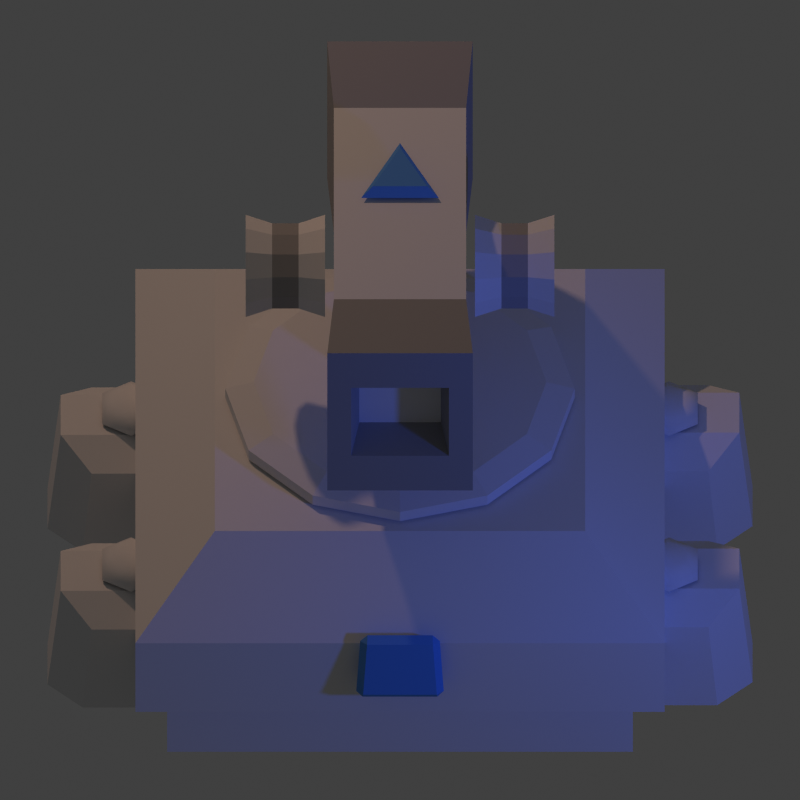 # Source: tower-missile-1.blend  (saved by Blender 2.73.0; exported with 4.5.12 LTS)
import bpy
from mathutils import Matrix  # noqa: F401  (used for matrix-valued properties, if any)

bpy.ops.wm.read_factory_settings(use_empty=True)
scene = bpy.context.scene
scene.name = 'Scene'

# ---- collections
col_collection_1 = bpy.data.collections.new('Collection 1'); scene.collection.children.link(col_collection_1)

# ---- materials (node trees are filled in below, after node groups)
mat_material = bpy.data.materials.new('Material')
mat_material.alpha_threshold = 0.0
mat_material.use_transparent_shadow = False
mat_material.roughness = 0.5
mat_material.specular_intensity = 0.8
mat_material_001 = bpy.data.materials.new('Material.001')
mat_material_001.alpha_threshold = 0.0
mat_material_001.use_transparent_shadow = False
mat_material_001.diffuse_color = (0.3506, 0.3506, 0.3506, 1.0)
mat_material_001.roughness = 0.5
mat_black = bpy.data.materials.new('Black')
mat_black.alpha_threshold = 0.0
mat_black.use_transparent_shadow = False
mat_black.diffuse_color = (0.01002, 0.01002, 0.01002, 1.0)
mat_black.roughness = 0.5
mat_black.specular_intensity = 0.0
mat_black.line_color = (0.0, 0.0, 0.0, 1.0)
mat_material_002 = bpy.data.materials.new('Material.002')
mat_material_002.alpha_threshold = 0.0
mat_material_002.use_transparent_shadow = False
mat_material_002.diffuse_color = (0.1107, 0.3187, 0.8, 1.0)
mat_material_002.roughness = 0.5
mat_default = bpy.data.materials.new('Default')
mat_default.alpha_threshold = 0.0
mat_default.use_transparent_shadow = False
mat_default.roughness = 0.5
mat_default.specular_intensity = 1.0
mat_default.line_color = (0.0, 0.0, 0.0, 1.0)
mat_default_002 = bpy.data.materials.new('Default.002')
mat_default_002.alpha_threshold = 0.0
mat_default_002.use_transparent_shadow = False
mat_default_002.roughness = 0.5
mat_default_002.specular_intensity = 1.0
mat_default_002.line_color = (0.0, 0.0, 0.0, 1.0)

# ---- material node trees

# ---- world
world_world = bpy.data.worlds.new('World'); scene.world = world_world
world_world.color = (0.05088, 0.05088, 0.05088)
world_world.use_sun_shadow = False
world_world.sun_shadow_jitter_overblur = 0.0
world_world.cycles.sampling_method = 'MANUAL'
world_world.cycles.sample_map_resolution = 256

# ---- cameras
cam_camera = bpy.data.cameras.new('Camera')
cam_camera.type = 'ORTHO'
cam_camera.clip_end = 100.0
cam_camera.lens = 70.0
cam_camera.sensor_width = 32.0
cam_camera.sensor_height = 18.0
cam_camera.ortho_scale = 1.814
cam_camera.dof.focus_distance = 0.0
cam_camera.dof.aperture_fstop = 128.0

# ---- lights
light_lamp_001 = bpy.data.lights.new('Lamp.001', 'POINT')
light_lamp_001.color = (0.05581, 0.1399, 1.0)
light_lamp_001.transmission_factor = 0.0
light_lamp_001.cutoff_distance = 30.0
light_lamp_001.energy = 70.0
light_lamp_001.shadow_buffer_clip_start = 1.001
light_lamp_001.shadow_soft_size = 0.1
light_lamp_001.shadow_maximum_resolution = 0.006
light_lamp_001.use_absolute_resolution = True
light_lamp_001.cycles.use_multiple_importance_sampling = False
light_lamp = bpy.data.lights.new('Lamp', 'POINT')
light_lamp.color = (0.8389, 0.5141, 0.3541)
light_lamp.transmission_factor = 0.0
light_lamp.cutoff_distance = 30.0
light_lamp.energy = 150.0
light_lamp.shadow_buffer_clip_start = 1.001
light_lamp.shadow_soft_size = 0.1
light_lamp.shadow_maximum_resolution = 0.006
light_lamp.use_absolute_resolution = True
light_lamp.cycles.use_multiple_importance_sampling = False

# ---- meshes
me_cylinder_002 = bpy.data.meshes.new('Cylinder.002')
me_cylinder_002.from_pydata([(1.085e-08, 0.056, 0.2225), (6.262e-09, 0.056, -0.0225), (-0.028, 0.0485, 0.2225), (-0.028, 0.0485, -0.0225), (-0.0485, 0.028, 0.2225), (-0.0485, 0.028, -0.0225), (-0.056, 1.52e-08, 0.2225), (-0.056, -9.832e-09, -0.0225), (-0.0485, -0.028, 0.2225), (-0.0485, -0.028, -0.0225), (-0.028, -0.0485, 0.2225), (-0.028, -0.0485, -0.0225), (-1.452e-08, -0.056, 0.2225), (-1.911e-08, -0.056, -0.0225), (0.028, -0.0485, 0.2225), (0.028, -0.0485, -0.0225), (0.0485, -0.028, 0.2225), (0.0485, -0.028, -0.0225), (0.056, -2.53e-08, 0.2225), (0.056, -5.033e-08, -0.0225), (0.0485, 0.028, 0.2225), (0.0485, 0.028, -0.0225), (0.028, 0.0485, 0.2225), (0.028, 0.0485, -0.0225), (3.689e-08, 0.3962, -0.0725), (-0.1981, 0.3431, -0.0725), (-0.3431, 0.1981, -0.0725), (-0.3962, 3.293e-08, -0.0725), (-0.3431, -0.1981, -0.0725), (-0.1981, -0.3431, -0.0725), (-1.426e-07, -0.3962, -0.0725), (0.1981, -0.3431, -0.0725), (0.3431, -0.1981, -0.0725), (0.3962, -2.536e-07, -0.0725), (0.3431, 0.1981, -0.0725), (0.1981, 0.3431, -0.0725), (4.387e-08, 0.3962, -0.04317), (4.162e-08, 0.3322, -0.0225), (-0.1661, 0.2877, -0.0225), (-0.1981, 0.3431, -0.04317), (-0.2877, 0.1661, -0.0225), (-0.3431, 0.1981, -0.04317), (-0.3322, 9.873e-08, -0.0225), (-0.3962, 8.562e-08, -0.04317), (-0.2877, -0.1661, -0.0225), (-0.3431, -0.1981, -0.04317), (-0.1661, -0.2877, -0.0225), (-0.1981, -0.3431, -0.04317), (-1.089e-07, -0.3322, -0.0225), (-1.356e-07, -0.3962, -0.04317), (0.1661, -0.2877, -0.0225), (0.1981, -0.3431, -0.04317), (0.2877, -0.1661, -0.0225), (0.3431, -0.1981, -0.04317), (0.3322, -1.415e-07, -0.0225), (0.3962, -2.009e-07, -0.04317), (0.2877, 0.1661, -0.0225), (0.3431, 0.1981, -0.04317), (0.1661, 0.2877, -0.0225), (0.1981, 0.3431, -0.04317)], [], [(0, 1, 3, 2), (2, 3, 5, 4), (4, 5, 7, 6), (6, 7, 9, 8), (8, 9, 11, 10), (10, 11, 13, 12), (12, 13, 15, 14), (14, 15, 17, 16), (16, 17, 19, 18), (18, 19, 21, 20), (39, 36, 24, 25), (22, 23, 1, 0), (20, 21, 23, 22), (0, 2, 4, 6, 8, 10, 12, 14, 16, 18, 20, 22), (1, 23, 58, 37), (59, 57, 34, 35), (57, 55, 33, 34), (55, 53, 32, 33), (53, 51, 31, 32), (51, 49, 30, 31), (49, 47, 29, 30), (47, 45, 28, 29), (45, 43, 27, 28), (43, 41, 26, 27), (41, 39, 25, 26), (36, 59, 35, 24), (25, 24, 35, 34, 33, 32, 31, 30, 29, 28, 27, 26), (23, 21, 56, 58), (21, 19, 54, 56), (19, 17, 52, 54), (17, 15, 50, 52), (15, 13, 48, 50), (13, 11, 46, 48), (11, 9, 44, 46), (9, 7, 42, 44), (7, 5, 40, 42), (5, 3, 38, 40), (38, 37, 36, 39), (40, 38, 39, 41), (42, 40, 41, 43), (44, 42, 43, 45), (46, 44, 45, 47), (48, 46, 47, 49), (50, 48, 49, 51), (52, 50, 51, 53), (54, 52, 53, 55), (56, 54, 55, 57), (58, 56, 57, 59), (37, 58, 59, 36), (3, 1, 37, 38)])
me_cylinder_002.materials.append(mat_material)
me_cylinder_002.use_remesh_preserve_volume = False
me_cylinder_002.use_remesh_preserve_attributes = False
me_cylinder_002.use_mirror_vertex_groups = False
me_cylinder_002.update()
me_cube_007 = bpy.data.meshes.new('Cube.007')
me_cube_007.from_pydata([(-0.165, -0.5, -0.22), (0.165, -0.5, -0.22), (-0.165, -0.5, 0.22), (0.165, -0.5, 0.22), (-0.15, -0.3067, 0.2), (-0.15, -0.3067, -0.2), (0.15, -0.3067, 0.2), (0.15, -0.3067, -0.2), (-0.1109, -0.5, -0.109), (-0.1109, -0.5, 0.109), (0.1109, -0.5, 0.109), (0.1109, -0.5, -0.109), (-0.09239, -0.4105, -0.09085), (-0.09239, -0.4105, 0.09085), (0.09239, -0.4105, 0.09085), (0.09239, -0.4105, -0.09085), (-0.15, -2.842e-14, 0.2), (-0.15, -2.842e-14, -0.2), (0.15, -2.842e-14, 0.2), (0.15, -2.842e-14, -0.2)], [], [(6, 3, 1, 7), (8, 11, 15, 12), (3, 6, 4, 2), (0, 5, 7, 1), (18, 6, 7, 19), (2, 4, 5, 0), (8, 9, 2, 0), (10, 11, 1, 3), (9, 10, 3, 2), (11, 8, 0, 1), (14, 13, 12, 15), (10, 9, 13, 14), (11, 10, 14, 15), (9, 8, 12, 13), (4, 16, 17, 5), (5, 17, 19, 7), (6, 18, 16, 4)])
me_cube_007.polygons.foreach_set('material_index', [1, 1, 1, 1, 0, 1, 1, 1, 1, 1, 0, 1, 1, 1, 0, 0, 0])
me_cube_007.materials.append(mat_material)
me_cube_007.materials.append(mat_material_001)
me_cube_007.materials.append(mat_black)
me_cube_007.use_remesh_preserve_volume = False
me_cube_007.use_remesh_preserve_attributes = False
me_cube_007.use_mirror_vertex_groups = False
me_cube_007.update()
me_cylinder_001 = bpy.data.meshes.new('Cylinder.001')
me_cylinder_001.from_pydata([(-0.09, -5.828e-10, 0.12), (0.09, -9.694e-10, 0.12), (-0.09, 0.06, 0.1039), (0.09, 0.06, 0.1039), (-0.09, 0.1039, 0.06), (0.09, 0.1039, 0.06), (-0.09, 0.12, 2.704e-09), (0.09, 0.12, -6.738e-09), (-0.09, 0.1039, -0.06), (0.09, 0.1039, -0.06), (-0.09, 0.06, -0.1039), (0.09, 0.06, -0.1039), (-0.09, 1.754e-08, -0.12), (0.09, 1.715e-08, -0.12), (-0.09, -0.06, -0.1039), (0.09, -0.06, -0.1039), (-0.09, -0.1039, -0.06), (0.09, -0.1039, -0.06), (-0.09, -0.12, -4.784e-08), (0.09, -0.12, -5.728e-08), (-0.09, -0.1039, 0.06), (0.09, -0.1039, 0.06), (-0.09, -0.06, 0.1039), (0.09, -0.06, 0.1039), (-0.03, 2.543e-10, 0.1), (0.03, -4.095e-10, 0.1), (0.03, 0.05, 0.0866), (-0.03, 0.05, 0.0866), (0.03, 0.0866, 0.05), (-0.03, 0.0866, 0.05), (0.03, 0.1, -5.682e-09), (-0.03, 0.1, -3.06e-09), (0.03, 0.0866, -0.05), (-0.03, 0.0866, -0.05), (0.03, 0.05, -0.0866), (-0.03, 0.05, -0.0866), (0.03, 1.469e-08, -0.1), (-0.03, 1.535e-08, -0.1), (0.03, -0.05, -0.0866), (-0.03, -0.05, -0.0866), (0.03, -0.0866, -0.05), (-0.03, -0.0866, -0.05), (0.03, -0.1, -4.78e-08), (-0.03, -0.1, -4.518e-08), (0.03, -0.0866, 0.05), (-0.03, -0.0866, 0.05), (0.03, -0.05, 0.0866), (-0.03, -0.05, 0.0866), (-0.08825, 4.053e-09, 0.07109), (-0.08825, 0.03554, 0.06156), (0.08825, 0.03554, 0.06156), (0.08825, 4e-09, 0.07109), (-0.08825, 0.06156, 0.03554), (0.08825, 0.06156, 0.03554), (-0.08825, 0.07109, 2.167e-09), (0.08825, 0.07109, -5.404e-09), (-0.08825, 0.06156, -0.03554), (0.08825, 0.06156, -0.03554), (-0.08825, 0.03554, -0.06156), (0.08825, 0.03554, -0.06156), (-0.08825, 8.817e-09, -0.07109), (0.08825, 8.764e-09, -0.07109), (-0.08825, -0.03554, -0.06156), (0.08825, -0.03554, -0.06156), (-0.08825, -0.06156, -0.03554), (0.08825, -0.06156, -0.03554), (-0.08825, -0.07109, -2.74e-08), (0.08825, -0.07109, -3.551e-08), (-0.08825, -0.06156, 0.03554), (0.08825, -0.06156, 0.03554), (-0.08825, -0.03554, 0.06156), (0.08825, -0.03554, 0.06156)], [], [(25, 1, 3, 26), (26, 3, 5, 28), (28, 5, 7, 30), (30, 7, 9, 32), (32, 9, 11, 34), (34, 11, 13, 36), (36, 13, 15, 38), (38, 15, 17, 40), (40, 17, 19, 42), (42, 19, 21, 44), (50, 51, 71, 69, 67, 65, 63, 61, 59, 57, 55, 53), (46, 23, 1, 25), (44, 21, 23, 46), (48, 49, 52, 54, 56, 58, 60, 62, 64, 66, 68, 70), (20, 45, 47, 22), (45, 44, 46, 47), (22, 47, 24, 0), (47, 46, 25, 24), (18, 43, 45, 20), (43, 42, 44, 45), (16, 41, 43, 18), (41, 40, 42, 43), (14, 39, 41, 16), (39, 38, 40, 41), (12, 37, 39, 14), (37, 36, 38, 39), (10, 35, 37, 12), (35, 34, 36, 37), (8, 33, 35, 10), (33, 32, 34, 35), (6, 31, 33, 8), (31, 30, 32, 33), (4, 29, 31, 6), (29, 28, 30, 31), (2, 27, 29, 4), (27, 26, 28, 29), (0, 24, 27, 2), (24, 25, 26, 27), (49, 48, 0, 2), (51, 50, 3, 1), (52, 49, 2, 4), (50, 53, 5, 3), (54, 52, 4, 6), (53, 55, 7, 5), (56, 54, 6, 8), (55, 57, 9, 7), (58, 56, 8, 10), (57, 59, 11, 9), (60, 58, 10, 12), (59, 61, 13, 11), (62, 60, 12, 14), (61, 63, 15, 13), (64, 62, 14, 16), (63, 65, 17, 15), (66, 64, 16, 18), (65, 67, 19, 17), (68, 66, 18, 20), (67, 69, 21, 19), (70, 68, 20, 22), (69, 71, 23, 21), (48, 70, 22, 0), (71, 51, 1, 23)])
me_cylinder_001.polygons.foreach_set('material_index', [0, 0, 0, 0, 0, 0, 0, 0, 0, 0, 1, 0, 0, 1, 0, 1, 0, 1, 0, 1, 0, 1, 0, 1, 0, 1, 0, 1, 0, 1, 0, 1, 0, 1, 0, 1, 0, 1, 0, 0, 0, 0, 0, 0, 0, 0, 0, 0, 0, 0, 0, 0, 0, 0, 0, 0, 0, 0, 0, 0, 0, 0])
me_cylinder_001.materials.append(mat_material)
me_cylinder_001.materials.append(mat_material_001)
me_cylinder_001.use_remesh_preserve_volume = False
me_cylinder_001.use_remesh_preserve_attributes = False
me_cylinder_001.use_mirror_vertex_groups = False
me_cylinder_001.update()
me_cone = bpy.data.meshes.new('Cone')
me_cone.from_pydata([(4.172e-10, 0.072, 0.0), (0.036, 0.06235, 0.0), (0.06235, 0.036, 0.0), (0.072, 1.274e-08, 0.0), (0.06235, -0.036, 0.0), (0.036, -0.06235, 0.0), (1.129e-08, -0.072, 0.0), (-5.364e-10, 1.04e-08, 0.32), (-0.036, -0.06235, 0.0), (-0.06235, -0.036, 0.0), (-0.072, -1.759e-08, 0.0), (-0.06235, 0.036, 0.0), (-0.036, 0.06235, 0.0), (0.04479, 0.02586, 0.2155), (0.02586, 0.04479, 0.2155), (-3.281e-08, 0.05171, 0.2155), (-0.02586, 0.04479, 0.2155), (-0.04479, 0.02586, 0.2155), (-0.05171, 4.724e-08, 0.2155), (-2.5e-08, -0.05171, 0.2155), (-0.04479, -0.02586, 0.2155), (-0.02586, -0.04479, 0.2155), (0.02586, -0.04478, 0.2155), (0.04479, -0.02586, 0.2155), (0.05171, 6.902e-08, 0.2155), (0.05598, 0.03232, 0.1455), (0.03232, 0.05598, 0.1455), (-0.03232, 0.05598, 0.1455), (-0.05598, 0.03232, 0.1455), (-0.06464, 3.091e-08, 0.1455), (7.297e-09, -0.06464, 0.1455), (-0.05598, -0.03232, 0.1455), (-0.03232, -0.05598, 0.1455), (0.03232, -0.05598, 0.1455), (0.05598, -0.03232, 0.1455), (0.06464, 5.814e-08, 0.1455), (-2.464e-09, 0.06464, 0.1455)], [], [(17, 7, 16), (15, 7, 14), (18, 7, 17), (20, 7, 18), (21, 7, 20), (19, 7, 21), (22, 7, 19), (23, 7, 22), (24, 7, 23), (13, 7, 24), (16, 7, 15), (14, 7, 13), (0, 1, 2, 3, 4, 5, 6, 8, 9, 10, 11, 12), (26, 14, 13, 25), (27, 16, 15, 36), (25, 13, 24, 35), (35, 24, 23, 34), (34, 23, 22, 33), (33, 22, 19, 30), (30, 19, 21, 32), (32, 21, 20, 31), (31, 20, 18, 29), (29, 18, 17, 28), (36, 15, 14, 26), (28, 17, 16, 27), (11, 28, 27, 12), (0, 36, 26, 1), (10, 29, 28, 11), (9, 31, 29, 10), (8, 32, 31, 9), (6, 30, 32, 8), (5, 33, 30, 6), (4, 34, 33, 5), (3, 35, 34, 4), (2, 25, 35, 3), (12, 27, 36, 0), (1, 26, 25, 2)])
me_cone.materials.append(mat_material)
me_cone.use_remesh_preserve_volume = False
me_cone.use_remesh_preserve_attributes = False
me_cone.use_mirror_vertex_groups = False
me_cone.update()
me_plane = bpy.data.meshes.new('Plane')
me_plane.from_pydata([(-0.088, -0.092, -1.164e-10), (0.088, -0.092, -1.164e-10), (0.0616, -0.0744, 0.02), (-0.0616, -0.0744, 0.02), (0.0, 0.084, -1.164e-10), (0.0, 0.0488, 0.02)], [], [(1, 4, 5, 2), (0, 4, 1), (3, 2, 5), (4, 0, 3, 5), (0, 1, 2, 3)])
me_plane.materials.append(mat_material_002)
me_plane.use_remesh_preserve_volume = False
me_plane.use_remesh_preserve_attributes = False
me_plane.use_mirror_vertex_groups = False
me_plane.update()
me_cube_005 = bpy.data.meshes.new('Cube.005')
me_cube_005.from_pydata([(0.08932, 0.03179, 0.07898), (-0.08932, 0.03179, 0.07898), (0.1003, -0.001031, -0.08514), (-0.1003, -0.001031, -0.08514), (-0.1003, -0.03179, -0.07898), (0.1003, -0.03179, -0.07898), (-0.08932, 0.001031, 0.08514), (0.08932, 0.001031, 0.08514)], [], [(2, 3, 1, 0), (2, 0, 7, 5), (1, 3, 4, 6), (3, 2, 5, 4), (5, 7, 6, 4), (0, 1, 6, 7)])
me_cube_005.materials.append(mat_material_002)
me_cube_005.use_remesh_preserve_volume = False
me_cube_005.use_remesh_preserve_attributes = False
me_cube_005.use_mirror_vertex_groups = False
me_cube_005.update()
me_cube_009 = bpy.data.meshes.new('Cube.009')
me_cube_009.from_pydata([(-0.15, -0.15, 0.0), (-0.15, 0.15, 0.0), (0.15, 0.15, 0.0), (0.15, -0.15, 0.0), (-0.15, -0.15, 0.3), (-0.15, 0.15, 0.3), (0.15, 0.15, 0.3), (0.15, -0.15, 0.3)], [], [(4, 5, 1, 0), (5, 6, 2, 1), (6, 7, 3, 2), (7, 4, 0, 3), (0, 1, 2, 3), (7, 6, 5, 4)])
me_cube_009.polygons.foreach_set('material_index', [0, 0, 0, 1, 0, 0])
me_cube_009.materials.append(mat_material)
me_cube_009.materials.append(mat_material_001)
me_cube_009.use_remesh_preserve_volume = False
me_cube_009.use_remesh_preserve_attributes = False
me_cube_009.use_mirror_vertex_groups = False
me_cube_009.update()
me_cube_008 = bpy.data.meshes.new('Cube.008')
me_cube_008.from_pydata([(-0.03944, -0.1382, 0.0), (-0.03944, 0.1382, 0.0), (0.15, 0.1382, 0.0), (0.15, -0.1382, 0.0), (-0.01944, -0.1382, 0.25), (-0.01944, 0.1382, 0.25), (0.15, 0.1382, 0.25), (0.15, -0.1382, 0.25), (-0.08944, -0.064, 0.3), (-0.08944, 0.064, 0.3), (-0.1194, 0.064, 0.0), (-0.1194, -0.064, 0.0), (0.15, 0.064, 0.3), (0.15, -0.064, 0.3), (0.15, -0.064, 0.0), (0.15, 0.064, 0.0)], [], [(9, 5, 1, 10), (5, 6, 2, 1), (13, 7, 3, 14), (7, 4, 0, 3), (10, 1, 2, 15), (12, 6, 5, 9), (7, 13, 8, 4), (13, 12, 9, 8), (0, 11, 14, 3), (11, 10, 15, 14), (6, 12, 15, 2), (12, 13, 14, 15), (4, 8, 11, 0), (8, 9, 10, 11)])
me_cube_008.materials.append(mat_material)
me_cube_008.use_remesh_preserve_volume = False
me_cube_008.use_remesh_preserve_attributes = False
me_cube_008.use_mirror_vertex_groups = False
me_cube_008.update()
me_cube_006 = bpy.data.meshes.new('Cube.006')
me_cube_006.from_pydata([(1.0, -1.0, -0.08333), (-1.0, -1.0, -0.08333), (-1.0, 1.0, -0.08333), (1.0, 1.0, -0.08333), (0.88, -0.88, -0.08333), (-0.88, -0.88, -0.08333), (-0.88, 0.88, -0.08333), (0.88, 0.88, -0.08333), (0.88, -0.88, -0.4167), (-0.88, -0.88, -0.4167), (-0.88, 0.88, -0.4167), (0.88, 0.88, -0.4167), (-0.7, -0.7, 0.5833), (-1.0, -1.0, 0.2833), (-1.0, 1.0, 0.2833), (-0.7, 0.7, 0.5833), (1.0, 1.0, 0.2833), (0.7, 0.7, 0.5833), (1.0, -1.0, 0.2833), (0.7, -0.7, 0.5833)], [], [(18, 13, 1, 0), (19, 17, 15, 12), (16, 18, 0, 3), (14, 16, 3, 2), (0, 1, 5, 4), (4, 5, 9, 8), (3, 0, 4, 7), (2, 3, 7, 6), (1, 2, 6, 5), (9, 10, 11, 8), (7, 4, 8, 11), (6, 7, 11, 10), (5, 6, 10, 9), (12, 15, 14, 13), (15, 17, 16, 14), (17, 19, 18, 16), (19, 12, 13, 18), (13, 14, 2, 1)])
me_cube_006.materials.append(mat_default)
me_cube_006.use_remesh_preserve_volume = False
me_cube_006.use_remesh_preserve_attributes = False
me_cube_006.use_mirror_vertex_groups = False
me_cube_006.update()
me_cylinder_003 = bpy.data.meshes.new('Cylinder.003')
me_cylinder_003.from_pydata([(0.0, 0.075, -0.0125), (0.0, 0.075, 0.0125), (0.06495, 0.0375, -0.0125), (0.06495, 0.0375, 0.0125), (0.06495, -0.0375, -0.0125), (0.06495, -0.0375, 0.0125), (-6.557e-09, -0.075, -0.0125), (-6.557e-09, -0.075, 0.0125), (-0.06495, -0.0375, -0.0125), (-0.06495, -0.0375, 0.0125), (-0.06495, 0.0375, -0.0125), (-0.06495, 0.0375, 0.0125), (-7.017e-10, 0.03964, 0.03214), (0.03433, 0.01982, 0.03214), (0.03433, -0.01982, 0.03214), (-4.167e-09, -0.03964, 0.03214), (-0.03433, -0.01982, 0.03214), (-0.03433, 0.01982, 0.03214)], [], [(0, 1, 3, 2), (2, 3, 5, 4), (4, 5, 7, 6), (6, 7, 9, 8), (1, 11, 17, 12), (10, 11, 1, 0), (8, 9, 11, 10), (13, 12, 17, 16, 15, 14), (11, 9, 16, 17), (9, 7, 15, 16), (7, 5, 14, 15), (5, 3, 13, 14), (3, 1, 12, 13)])
me_cylinder_003.polygons.foreach_set('use_smooth', [True] * 13)
me_cylinder_003.materials.append(mat_default_002)
me_cylinder_003.use_remesh_preserve_volume = False
me_cylinder_003.use_remesh_preserve_attributes = False
me_cylinder_003.use_mirror_vertex_groups = False
me_cylinder_003.update()

# ---- objects
ob_cylinder_002 = bpy.data.objects.new('Cylinder.002', me_cylinder_002)
ob_cube_000 = bpy.data.objects.new('Cube.000', me_cube_007)
ob_cylinder_001 = bpy.data.objects.new('Cylinder.001', me_cylinder_001)
ob_cylinder_003 = bpy.data.objects.new('Cylinder.003', me_cylinder_001)
ob_cone_002 = bpy.data.objects.new('Cone.002', me_cone)
ob_plane = bpy.data.objects.new('Plane', me_plane)
ob_cube_008 = bpy.data.objects.new('Cube.008', me_cube_005)
ob_cube_007 = bpy.data.objects.new('Cube.007', me_cube_009)
ob_cube_004 = bpy.data.objects.new('Cube.004', me_cube_009)
ob_cube_003 = bpy.data.objects.new('Cube.003', me_cube_009)
ob_cube_002 = bpy.data.objects.new('Cube.002', me_cube_009)
ob_cube_001 = bpy.data.objects.new('Cube.001', me_cube_008)
ob_cube = bpy.data.objects.new('Cube', me_cube_008)
ob_cube_006 = bpy.data.objects.new('Cube.006', me_cube_006)
ob_lamp_001 = bpy.data.objects.new('Lamp.001', light_lamp_001)
ob_cameratarget = bpy.data.objects.new('CameraTarget', None)
ob_camera = bpy.data.objects.new('Camera', cam_camera)
ob_lamp = bpy.data.objects.new('Lamp', light_lamp)
ob_cylinder = bpy.data.objects.new('Cylinder', me_cylinder_003)

# ---- transforms, parenting, visibility, modifiers, constraints
ob_cylinder_002.location = (2.623e-09, -2.126e-07, 0.08)
ob_cylinder_002.lineart.crease_threshold = 0.0
ob_cube_000.location = (0.0, -2.096e-07, 0.43)
ob_cube_000.rotation_euler = (1.323e-22, -5.548e-29, -6.283)
ob_cube_000.lineart.crease_threshold = 0.0
_m = ob_cube_000.modifiers.new('Mirror', 'MIRROR')
_m.use_axis = (False, True, False)
_m = ob_cube_000.modifiers.new('Bevel', 'BEVEL')
_m.width = 0.05
_m.width_pct = 0.05
_m.segments = 3
_m.limit_method = 'WEIGHT'
_m.spread = 0.0
ob_cylinder_001.parent = ob_cube_000
ob_cylinder_001.matrix_parent_inverse = Matrix(((1.0, 8.384e-07, 5.548e-29, 1.757e-13), (-8.384e-07, 1.0, 1.323e-22, 2.096e-07), (5.548e-29, -1.323e-22, 1.0, -0.33), (0.0, 0.0, 0.0, 1.0)))
ob_cylinder_001.location = (0.26, -2.126e-07, 0.33)
ob_cylinder_001.rotation_euler = (0.0, 0.0, -6.283)
ob_cylinder_001.lineart.crease_threshold = 0.0
ob_cylinder_003.parent = ob_cube_000
ob_cylinder_003.matrix_parent_inverse = Matrix(((1.0, 8.384e-07, 5.548e-29, 1.757e-13), (-8.384e-07, 1.0, 1.323e-22, 2.096e-07), (5.548e-29, -1.323e-22, 1.0, -0.33), (0.0, 0.0, 0.0, 1.0)))
ob_cylinder_003.location = (-0.26, -2.126e-07, 0.33)
ob_cylinder_003.rotation_euler = (0.0, 0.0, -6.283)
ob_cylinder_003.lineart.crease_threshold = 0.0
ob_cone_002.parent = ob_cube_000
ob_cone_002.matrix_parent_inverse = Matrix(((1.0, 1.073e-06, 0.0, 0.35), (-1.073e-06, 1.0, 0.0, -2.842e-14), (0.0, 0.0, 1.0, -0.3), (0.0, 0.0, 0.0, 1.0)))
ob_cone_002.location = (-0.35, 0.3805, 0.3)
ob_cone_002.rotation_euler = (1.571, -0.0, -3.142)
ob_cone_002.lineart.crease_threshold = 0.0
ob_plane.parent = ob_cube_000
ob_plane.matrix_parent_inverse = Matrix(((1.0, 8.941e-07, 0.0, 0.35), (-8.941e-07, 1.0, 0.0, -2.842e-14), (0.0, 0.0, 1.0, -0.3), (0.0, 0.0, 0.0, 1.0)))
ob_plane.location = (-0.35, 0.1, 0.51)
ob_plane.lineart.crease_threshold = 0.0
ob_cube_008.location = (-1.788e-07, -0.631, -0.2218)
ob_cube_008.lock_rotations_4d = False
ob_cube_008.empty_display_type = 'ARROWS'
ob_cube_008.lineart.crease_threshold = 0.0
_m = ob_cube_008.modifiers.new('Bevel', 'BEVEL')
_m.width = 0.086
_m.width_pct = 0.086
_m.limit_method = 'WEIGHT'
_m.spread = 0.0
_m = ob_cube_008.modifiers.new('Bevel.001', 'BEVEL')
_m.width = 0.02
_m.width_pct = 0.02
_m.spread = 0.0
ob_cube_007.location = (0.68, -0.25, -0.6)
ob_cube_007.scale = (-1.0, 1.0, 1.0)
ob_cube_007.hide_viewport = True
ob_cube_007.hide_render = True
ob_cube_007.lineart.crease_threshold = 0.0
_m = ob_cube_007.modifiers.new('Bevel', 'BEVEL')
_m.width = 0.15
_m.width_pct = 0.15
_m.segments = 3
_m.limit_method = 'WEIGHT'
_m.spread = 0.0
ob_cube_004.location = (0.68, 0.25, -0.6)
ob_cube_004.scale = (-1.0, 1.0, 1.0)
ob_cube_004.hide_viewport = True
ob_cube_004.hide_render = True
ob_cube_004.lineart.crease_threshold = 0.0
_m = ob_cube_004.modifiers.new('Bevel', 'BEVEL')
_m.width = 0.15
_m.width_pct = 0.15
_m.segments = 3
_m.limit_method = 'WEIGHT'
_m.spread = 0.0
ob_cube_003.location = (-0.68, -0.25, -0.6)
ob_cube_003.hide_viewport = True
ob_cube_003.hide_render = True
ob_cube_003.lineart.crease_threshold = 0.0
_m = ob_cube_003.modifiers.new('Bevel', 'BEVEL')
_m.width = 0.15
_m.width_pct = 0.15
_m.segments = 3
_m.limit_method = 'WEIGHT'
_m.spread = 0.0
ob_cube_002.location = (-0.68, 0.25, -0.6)
ob_cube_002.hide_viewport = True
ob_cube_002.hide_render = True
ob_cube_002.lineart.crease_threshold = 0.0
_m = ob_cube_002.modifiers.new('Bevel', 'BEVEL')
_m.width = 0.15
_m.width_pct = 0.15
_m.segments = 3
_m.limit_method = 'WEIGHT'
_m.spread = 0.0
ob_cube_001.location = (0.68, 0.2595, -0.6)
ob_cube_001.scale = (-1.0, 1.0, 1.0)
ob_cube_001.lineart.crease_threshold = 0.0
_m = ob_cube_001.modifiers.new('Bevel', 'BEVEL')
_m.width = 0.15
_m.width_pct = 0.15
_m.segments = 3
_m.limit_method = 'WEIGHT'
_m.spread = 0.0
_m = ob_cube_001.modifiers.new('Array', 'ARRAY')
_m.use_constant_offset = True
_m.constant_offset_displace = (0.0, -0.5, 0.0)
_m.use_relative_offset = False
ob_cube.location = (-0.68, 0.2521, -0.6)
ob_cube.lineart.crease_threshold = 0.0
_m = ob_cube.modifiers.new('Bevel', 'BEVEL')
_m.width = 0.15
_m.width_pct = 0.15
_m.segments = 3
_m.limit_method = 'WEIGHT'
_m.spread = 0.0
_m = ob_cube.modifiers.new('Array', 'ARRAY')
_m.use_constant_offset = True
_m.constant_offset_displace = (0.0, -0.5, 0.0)
_m.use_relative_offset = False
ob_cube_006.location = (0.0, 0.0, -0.35)
ob_cube_006.scale = (0.6, 0.6, 0.6)
ob_cube_006.lineart.crease_threshold = 0.0
ob_lamp_001.location = (2.076, -1.995, 0.9039)
ob_lamp_001.rotation_euler = (0.6503, 0.05522, 1.866)
ob_lamp_001.lock_rotations_4d = False
ob_lamp_001.empty_display_type = 'ARROWS'
ob_lamp_001.color = (0.0, 0.0, 0.0, 0.0)
ob_lamp_001.lineart.crease_threshold = 0.0
ob_cameratarget.location = (0.0, 0.0, 0.0)
ob_cameratarget.empty_image_offset = (0.0, 0.0)
ob_cameratarget.lineart.crease_threshold = 0.0
ob_camera.location = (0.0, -4.0, 4.0)
ob_camera.rotation_euler = (1.109, 0.01082, 0.8149)
ob_camera.lock_rotations_4d = False
ob_camera.empty_display_type = 'ARROWS'
ob_camera.color = (0.0, 0.0, 0.0, 0.0)
ob_camera.display_type = 'WIRE'
ob_camera.lineart.crease_threshold = 0.0
_c = ob_camera.constraints.new('TRACK_TO'); _c.name = 'Track To'
_c.target = ob_cameratarget
ob_lamp.location = (-1.924, 2.005, 3.904)
ob_lamp.rotation_euler = (0.6503, 0.05522, 1.866)
ob_lamp.lock_rotations_4d = False
ob_lamp.empty_display_type = 'ARROWS'
ob_lamp.color = (0.0, 0.0, 0.0, 0.0)
ob_lamp.lineart.crease_threshold = 0.0
ob_cylinder.location = (-0.61, 0.2521, -0.2797)
ob_cylinder.lineart.crease_threshold = 0.0
_m = ob_cylinder.modifiers.new('Array.002', 'ARRAY')
_m.use_constant_offset = True
_m.constant_offset_displace = (1.22, 0.0, 0.0)
_m.use_relative_offset = False
_m = ob_cylinder.modifiers.new('Array', 'ARRAY')
_m.use_constant_offset = True
_m.constant_offset_displace = (0.0, -0.5, 0.0)
_m.use_relative_offset = False

# ---- collection membership
col_collection_1.objects.link(ob_cylinder_002)
col_collection_1.objects.link(ob_cube_000)
col_collection_1.objects.link(ob_cylinder_001)
col_collection_1.objects.link(ob_cylinder_003)
col_collection_1.objects.link(ob_cone_002)
col_collection_1.objects.link(ob_plane)
col_collection_1.objects.link(ob_cube_008)
col_collection_1.objects.link(ob_cube_007)
col_collection_1.objects.link(ob_cube_004)
col_collection_1.objects.link(ob_cube_003)
col_collection_1.objects.link(ob_cube_002)
col_collection_1.objects.link(ob_cube_001)
col_collection_1.objects.link(ob_cube)
col_collection_1.objects.link(ob_cube_006)
col_collection_1.objects.link(ob_lamp_001)
col_collection_1.objects.link(ob_cameratarget)
col_collection_1.objects.link(ob_camera)
col_collection_1.objects.link(ob_lamp)
col_collection_1.objects.link(ob_cylinder)

# ---- scene / render settings (as saved in the file)
scene.camera = ob_camera
scene.frame_start = 1; scene.frame_end = 16; scene.frame_set(17)
scene.render.engine = 'BLENDER_EEVEE_NEXT'
scene.render.image_settings.compression = 90
scene.render.resolution_x = 48
scene.render.resolution_y = 48
scene.render.use_freestyle = True
scene.cycles.use_denoising = False
scene.cycles.samples = 10
scene.cycles.sampling_pattern = 'TABULATED_SOBOL'
scene.cycles.light_sampling_threshold = 0.0
scene.cycles.use_adaptive_sampling = False
scene.cycles.use_light_tree = False
scene.cycles.blur_glossy = 0.0
scene.cycles.pixel_filter_type = 'GAUSSIAN'
scene.cycles.sample_clamp_indirect = 0.0
scene.view_settings.view_transform = 'Standard'
bpy.context.view_layer.update()
